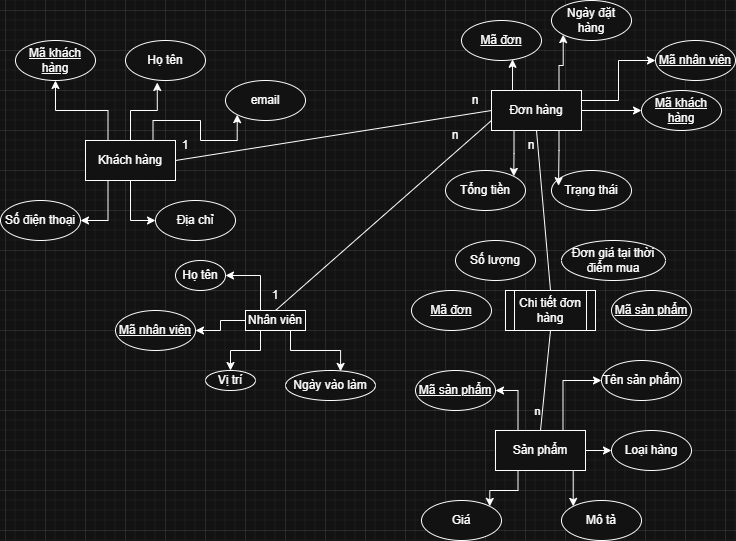

The diagram above was exported from draw.io. Its source (the exported page's mxGraphModel, read from the mxfile embedded in the PNG):
<mxGraphModel dx="1869" dy="1731" grid="1" gridSize="10" guides="1" tooltips="1" connect="1" arrows="1" fold="1" page="1" pageScale="1" pageWidth="827" pageHeight="1169" math="0" shadow="0">
  <root>
    <mxCell id="0" />
    <mxCell id="1" parent="0" />
    <mxCell id="an1Naxyz1UVaaQ5rdL6c-17" edge="1" parent="1" source="an1Naxyz1UVaaQ5rdL6c-1" style="edgeStyle=orthogonalEdgeStyle;rounded=0;orthogonalLoop=1;jettySize=auto;html=1;exitX=0.25;exitY=0;exitDx=0;exitDy=0;entryX=1;entryY=0.5;entryDx=0;entryDy=0;" target="an1Naxyz1UVaaQ5rdL6c-13">
      <mxGeometry relative="1" as="geometry" />
    </mxCell>
    <mxCell id="an1Naxyz1UVaaQ5rdL6c-19" edge="1" parent="1" source="an1Naxyz1UVaaQ5rdL6c-1" style="edgeStyle=orthogonalEdgeStyle;rounded=0;orthogonalLoop=1;jettySize=auto;html=1;exitX=0.25;exitY=1;exitDx=0;exitDy=0;" target="an1Naxyz1UVaaQ5rdL6c-15">
      <mxGeometry relative="1" as="geometry" />
    </mxCell>
    <mxCell id="an1Naxyz1UVaaQ5rdL6c-54" edge="1" parent="1" source="an1Naxyz1UVaaQ5rdL6c-1" style="edgeStyle=orthogonalEdgeStyle;rounded=0;orthogonalLoop=1;jettySize=auto;html=1;exitX=0;exitY=0.5;exitDx=0;exitDy=0;entryX=1;entryY=0.5;entryDx=0;entryDy=0;" target="an1Naxyz1UVaaQ5rdL6c-16">
      <mxGeometry relative="1" as="geometry" />
    </mxCell>
    <mxCell id="an1Naxyz1UVaaQ5rdL6c-1" parent="1" style="rounded=0;whiteSpace=wrap;html=1;" value="Nhân viên" vertex="1">
      <mxGeometry height="20" width="60" x="200" y="220" as="geometry" />
    </mxCell>
    <mxCell id="an1Naxyz1UVaaQ5rdL6c-21" edge="1" parent="1" source="an1Naxyz1UVaaQ5rdL6c-2" style="edgeStyle=orthogonalEdgeStyle;rounded=0;orthogonalLoop=1;jettySize=auto;html=1;exitX=0.25;exitY=0;exitDx=0;exitDy=0;entryX=0.5;entryY=1;entryDx=0;entryDy=0;" target="an1Naxyz1UVaaQ5rdL6c-10">
      <mxGeometry relative="1" as="geometry" />
    </mxCell>
    <mxCell id="an1Naxyz1UVaaQ5rdL6c-23" edge="1" parent="1" source="an1Naxyz1UVaaQ5rdL6c-2" style="edgeStyle=orthogonalEdgeStyle;rounded=0;orthogonalLoop=1;jettySize=auto;html=1;exitX=0.75;exitY=0;exitDx=0;exitDy=0;entryX=0;entryY=1;entryDx=0;entryDy=0;" target="an1Naxyz1UVaaQ5rdL6c-12">
      <mxGeometry relative="1" as="geometry" />
    </mxCell>
    <mxCell id="an1Naxyz1UVaaQ5rdL6c-24" edge="1" parent="1" source="an1Naxyz1UVaaQ5rdL6c-2" style="edgeStyle=orthogonalEdgeStyle;rounded=0;orthogonalLoop=1;jettySize=auto;html=1;exitX=0.25;exitY=1;exitDx=0;exitDy=0;entryX=1;entryY=0.5;entryDx=0;entryDy=0;" target="an1Naxyz1UVaaQ5rdL6c-8">
      <mxGeometry relative="1" as="geometry" />
    </mxCell>
    <mxCell id="an1Naxyz1UVaaQ5rdL6c-25" edge="1" parent="1" source="an1Naxyz1UVaaQ5rdL6c-2" style="edgeStyle=orthogonalEdgeStyle;rounded=0;orthogonalLoop=1;jettySize=auto;html=1;exitX=0.5;exitY=1;exitDx=0;exitDy=0;entryX=0;entryY=0.5;entryDx=0;entryDy=0;" target="an1Naxyz1UVaaQ5rdL6c-9">
      <mxGeometry relative="1" as="geometry" />
    </mxCell>
    <mxCell id="an1Naxyz1UVaaQ5rdL6c-2" parent="1" style="rounded=0;whiteSpace=wrap;html=1;" value="Khách hàng" vertex="1">
      <mxGeometry height="40" width="90" x="40" y="50" as="geometry" />
    </mxCell>
    <mxCell id="an1Naxyz1UVaaQ5rdL6c-42" edge="1" parent="1" source="an1Naxyz1UVaaQ5rdL6c-3" style="edgeStyle=orthogonalEdgeStyle;rounded=0;orthogonalLoop=1;jettySize=auto;html=1;exitX=0.75;exitY=0;exitDx=0;exitDy=0;entryX=0;entryY=1;entryDx=0;entryDy=0;" target="an1Naxyz1UVaaQ5rdL6c-36">
      <mxGeometry relative="1" as="geometry" />
    </mxCell>
    <mxCell id="an1Naxyz1UVaaQ5rdL6c-43" edge="1" parent="1" source="an1Naxyz1UVaaQ5rdL6c-3" style="edgeStyle=orthogonalEdgeStyle;rounded=0;orthogonalLoop=1;jettySize=auto;html=1;exitX=0.25;exitY=1;exitDx=0;exitDy=0;entryX=1;entryY=0;entryDx=0;entryDy=0;" target="an1Naxyz1UVaaQ5rdL6c-39">
      <mxGeometry relative="1" as="geometry" />
    </mxCell>
    <mxCell id="an1Naxyz1UVaaQ5rdL6c-68" edge="1" parent="1" source="an1Naxyz1UVaaQ5rdL6c-3" style="edgeStyle=orthogonalEdgeStyle;rounded=0;orthogonalLoop=1;jettySize=auto;html=1;exitX=1;exitY=0.5;exitDx=0;exitDy=0;entryX=0;entryY=0.5;entryDx=0;entryDy=0;" target="an1Naxyz1UVaaQ5rdL6c-66">
      <mxGeometry relative="1" as="geometry" />
    </mxCell>
    <mxCell id="an1Naxyz1UVaaQ5rdL6c-71" edge="1" parent="1" source="an1Naxyz1UVaaQ5rdL6c-3" style="edgeStyle=orthogonalEdgeStyle;rounded=0;orthogonalLoop=1;jettySize=auto;html=1;exitX=1;exitY=0.25;exitDx=0;exitDy=0;entryX=0;entryY=0.5;entryDx=0;entryDy=0;" target="an1Naxyz1UVaaQ5rdL6c-69">
      <mxGeometry relative="1" as="geometry" />
    </mxCell>
    <mxCell id="an1Naxyz1UVaaQ5rdL6c-3" parent="1" style="rounded=0;whiteSpace=wrap;html=1;" value="Đơn hàng" vertex="1">
      <mxGeometry height="40" width="90" x="446" as="geometry" />
    </mxCell>
    <mxCell id="an1Naxyz1UVaaQ5rdL6c-45" edge="1" parent="1" source="an1Naxyz1UVaaQ5rdL6c-4" style="edgeStyle=orthogonalEdgeStyle;rounded=0;orthogonalLoop=1;jettySize=auto;html=1;exitX=0.25;exitY=0;exitDx=0;exitDy=0;entryX=1;entryY=0.5;entryDx=0;entryDy=0;" target="an1Naxyz1UVaaQ5rdL6c-26">
      <mxGeometry relative="1" as="geometry" />
    </mxCell>
    <mxCell id="an1Naxyz1UVaaQ5rdL6c-60" connectable="0" parent="an1Naxyz1UVaaQ5rdL6c-45" style="edgeLabel;html=1;align=center;verticalAlign=middle;resizable=0;points=[];" value="n" vertex="1">
      <mxGeometry relative="1" x="-0.3344" y="-5" as="geometry">
        <mxPoint x="14" y="1" as="offset" />
      </mxGeometry>
    </mxCell>
    <mxCell id="an1Naxyz1UVaaQ5rdL6c-46" edge="1" parent="1" source="an1Naxyz1UVaaQ5rdL6c-4" style="edgeStyle=orthogonalEdgeStyle;rounded=0;orthogonalLoop=1;jettySize=auto;html=1;exitX=0.75;exitY=0;exitDx=0;exitDy=0;entryX=0;entryY=0.5;entryDx=0;entryDy=0;" target="an1Naxyz1UVaaQ5rdL6c-30">
      <mxGeometry relative="1" as="geometry" />
    </mxCell>
    <mxCell id="an1Naxyz1UVaaQ5rdL6c-47" edge="1" parent="1" source="an1Naxyz1UVaaQ5rdL6c-4" style="edgeStyle=orthogonalEdgeStyle;rounded=0;orthogonalLoop=1;jettySize=auto;html=1;exitX=1;exitY=0.5;exitDx=0;exitDy=0;entryX=0;entryY=0.5;entryDx=0;entryDy=0;" target="an1Naxyz1UVaaQ5rdL6c-34">
      <mxGeometry relative="1" as="geometry" />
    </mxCell>
    <mxCell id="an1Naxyz1UVaaQ5rdL6c-48" edge="1" parent="1" source="an1Naxyz1UVaaQ5rdL6c-4" style="edgeStyle=orthogonalEdgeStyle;rounded=0;orthogonalLoop=1;jettySize=auto;html=1;exitX=0.75;exitY=1;exitDx=0;exitDy=0;entryX=0;entryY=0;entryDx=0;entryDy=0;" target="an1Naxyz1UVaaQ5rdL6c-33">
      <mxGeometry relative="1" as="geometry" />
    </mxCell>
    <mxCell id="an1Naxyz1UVaaQ5rdL6c-49" edge="1" parent="1" source="an1Naxyz1UVaaQ5rdL6c-4" style="edgeStyle=orthogonalEdgeStyle;rounded=0;orthogonalLoop=1;jettySize=auto;html=1;exitX=0.25;exitY=1;exitDx=0;exitDy=0;entryX=1;entryY=0;entryDx=0;entryDy=0;" target="an1Naxyz1UVaaQ5rdL6c-32">
      <mxGeometry relative="1" as="geometry" />
    </mxCell>
    <mxCell id="an1Naxyz1UVaaQ5rdL6c-4" parent="1" style="rounded=0;whiteSpace=wrap;html=1;" value="Sản phẩm" vertex="1">
      <mxGeometry height="40" width="90" x="450" y="340" as="geometry" />
    </mxCell>
    <mxCell id="an1Naxyz1UVaaQ5rdL6c-7" parent="1" style="shape=process;whiteSpace=wrap;html=1;backgroundOutline=1;" value="Chi tiết đơn hàng" vertex="1">
      <mxGeometry height="40" width="90" x="460" y="200" as="geometry" />
    </mxCell>
    <mxCell id="an1Naxyz1UVaaQ5rdL6c-8" parent="1" style="ellipse;whiteSpace=wrap;html=1;" value="Số điện thoại" vertex="1">
      <mxGeometry height="40" width="80" x="-45" y="110" as="geometry" />
    </mxCell>
    <mxCell id="an1Naxyz1UVaaQ5rdL6c-9" parent="1" style="ellipse;whiteSpace=wrap;html=1;" value="Địa chỉ" vertex="1">
      <mxGeometry height="40" width="80" x="110" y="110" as="geometry" />
    </mxCell>
    <mxCell id="an1Naxyz1UVaaQ5rdL6c-10" parent="1" style="ellipse;whiteSpace=wrap;html=1;fontStyle=4" value="Mã khách hàng" vertex="1">
      <mxGeometry height="40" width="80" x="-30" y="-50" as="geometry" />
    </mxCell>
    <mxCell id="an1Naxyz1UVaaQ5rdL6c-11" parent="1" style="ellipse;whiteSpace=wrap;html=1;" value="Họ tên" vertex="1">
      <mxGeometry height="40" width="80" x="80" y="-50" as="geometry" />
    </mxCell>
    <mxCell id="an1Naxyz1UVaaQ5rdL6c-12" parent="1" style="ellipse;whiteSpace=wrap;html=1;" value="email" vertex="1">
      <mxGeometry height="40" width="80" x="180" y="-10" as="geometry" />
    </mxCell>
    <mxCell id="an1Naxyz1UVaaQ5rdL6c-13" parent="1" style="ellipse;whiteSpace=wrap;html=1;" value="Họ tên" vertex="1">
      <mxGeometry height="30" width="50" x="130" y="170" as="geometry" />
    </mxCell>
    <mxCell id="an1Naxyz1UVaaQ5rdL6c-14" parent="1" style="ellipse;whiteSpace=wrap;html=1;" value="Ngày vào làm" vertex="1">
      <mxGeometry height="30" width="90" x="240" y="280" as="geometry" />
    </mxCell>
    <mxCell id="an1Naxyz1UVaaQ5rdL6c-15" parent="1" style="ellipse;whiteSpace=wrap;html=1;" value="Vị trí" vertex="1">
      <mxGeometry height="20" width="50" x="160" y="280" as="geometry" />
    </mxCell>
    <mxCell id="an1Naxyz1UVaaQ5rdL6c-16" parent="1" style="ellipse;whiteSpace=wrap;html=1;fontStyle=4" value="Mã nhân viên" vertex="1">
      <mxGeometry height="40" width="80" x="70" y="220" as="geometry" />
    </mxCell>
    <mxCell id="an1Naxyz1UVaaQ5rdL6c-20" edge="1" parent="1" source="an1Naxyz1UVaaQ5rdL6c-1" style="edgeStyle=orthogonalEdgeStyle;rounded=0;orthogonalLoop=1;jettySize=auto;html=1;exitX=0.75;exitY=1;exitDx=0;exitDy=0;entryX=0.612;entryY=0.03;entryDx=0;entryDy=0;entryPerimeter=0;" target="an1Naxyz1UVaaQ5rdL6c-14">
      <mxGeometry relative="1" as="geometry" />
    </mxCell>
    <mxCell id="an1Naxyz1UVaaQ5rdL6c-22" edge="1" parent="1" source="an1Naxyz1UVaaQ5rdL6c-2" style="edgeStyle=orthogonalEdgeStyle;rounded=0;orthogonalLoop=1;jettySize=auto;html=1;exitX=0.5;exitY=0;exitDx=0;exitDy=0;entryX=0.397;entryY=1.05;entryDx=0;entryDy=0;entryPerimeter=0;" target="an1Naxyz1UVaaQ5rdL6c-11">
      <mxGeometry relative="1" as="geometry" />
    </mxCell>
    <mxCell id="an1Naxyz1UVaaQ5rdL6c-26" parent="1" style="ellipse;whiteSpace=wrap;html=1;fontStyle=4" value="Mã sản phẩm" vertex="1">
      <mxGeometry height="40" width="80" x="370" y="280" as="geometry" />
    </mxCell>
    <mxCell id="an1Naxyz1UVaaQ5rdL6c-30" parent="1" style="ellipse;whiteSpace=wrap;html=1;fontStyle=0" value="Tên sản phẩm" vertex="1">
      <mxGeometry height="40" width="80" x="556" y="270" as="geometry" />
    </mxCell>
    <mxCell id="an1Naxyz1UVaaQ5rdL6c-32" parent="1" style="ellipse;whiteSpace=wrap;html=1;fontStyle=0" value="Giá" vertex="1">
      <mxGeometry height="40" width="80" x="376" y="410" as="geometry" />
    </mxCell>
    <mxCell id="an1Naxyz1UVaaQ5rdL6c-33" parent="1" style="ellipse;whiteSpace=wrap;html=1;fontStyle=0" value="Mô tả" vertex="1">
      <mxGeometry height="40" width="80" x="516" y="410" as="geometry" />
    </mxCell>
    <mxCell id="an1Naxyz1UVaaQ5rdL6c-34" parent="1" style="ellipse;whiteSpace=wrap;html=1;fontStyle=0" value="Loại hàng" vertex="1">
      <mxGeometry height="40" width="80" x="566" y="340" as="geometry" />
    </mxCell>
    <mxCell id="an1Naxyz1UVaaQ5rdL6c-35" parent="1" style="ellipse;whiteSpace=wrap;html=1;fontStyle=4" value="Mã đơn" vertex="1">
      <mxGeometry height="40" width="80" x="416" y="-70" as="geometry" />
    </mxCell>
    <mxCell id="an1Naxyz1UVaaQ5rdL6c-36" parent="1" style="ellipse;whiteSpace=wrap;html=1;fontStyle=0" value="Ngày đặt hàng" vertex="1">
      <mxGeometry height="40" width="80" x="506" y="-90" as="geometry" />
    </mxCell>
    <mxCell id="an1Naxyz1UVaaQ5rdL6c-37" parent="1" style="ellipse;whiteSpace=wrap;html=1;fontStyle=0" value="Trạng thái" vertex="1">
      <mxGeometry height="40" width="80" x="506" y="80" as="geometry" />
    </mxCell>
    <mxCell id="an1Naxyz1UVaaQ5rdL6c-39" parent="1" style="ellipse;whiteSpace=wrap;html=1;fontStyle=0" value="Tổng tiền" vertex="1">
      <mxGeometry height="40" width="80" x="400" y="80" as="geometry" />
    </mxCell>
    <mxCell id="an1Naxyz1UVaaQ5rdL6c-41" edge="1" parent="1" source="an1Naxyz1UVaaQ5rdL6c-3" style="edgeStyle=orthogonalEdgeStyle;rounded=0;orthogonalLoop=1;jettySize=auto;html=1;exitX=0.25;exitY=0;exitDx=0;exitDy=0;entryX=0.638;entryY=0.97;entryDx=0;entryDy=0;entryPerimeter=0;" target="an1Naxyz1UVaaQ5rdL6c-35">
      <mxGeometry relative="1" as="geometry" />
    </mxCell>
    <mxCell id="an1Naxyz1UVaaQ5rdL6c-44" edge="1" parent="1" source="an1Naxyz1UVaaQ5rdL6c-3" style="edgeStyle=orthogonalEdgeStyle;rounded=0;orthogonalLoop=1;jettySize=auto;html=1;exitX=0.75;exitY=1;exitDx=0;exitDy=0;entryX=0.088;entryY=0.38;entryDx=0;entryDy=0;entryPerimeter=0;" target="an1Naxyz1UVaaQ5rdL6c-37">
      <mxGeometry relative="1" as="geometry" />
    </mxCell>
    <mxCell id="an1Naxyz1UVaaQ5rdL6c-50" edge="1" parent="1" source="an1Naxyz1UVaaQ5rdL6c-2" style="endArrow=none;html=1;rounded=0;entryX=0;entryY=0.5;entryDx=0;entryDy=0;exitX=1;exitY=0.5;exitDx=0;exitDy=0;" target="an1Naxyz1UVaaQ5rdL6c-3" value="">
      <mxGeometry height="50" relative="1" width="50" as="geometry">
        <mxPoint x="270" y="220" as="sourcePoint" />
        <mxPoint x="320" y="170" as="targetPoint" />
      </mxGeometry>
    </mxCell>
    <mxCell id="an1Naxyz1UVaaQ5rdL6c-51" parent="1" style="text;html=1;whiteSpace=wrap;strokeColor=none;fillColor=none;align=center;verticalAlign=middle;rounded=0;" value="1" vertex="1">
      <mxGeometry height="30" width="60" x="110" y="40" as="geometry" />
    </mxCell>
    <mxCell id="an1Naxyz1UVaaQ5rdL6c-52" parent="1" style="text;html=1;whiteSpace=wrap;strokeColor=none;fillColor=none;align=center;verticalAlign=middle;rounded=0;" value="n" vertex="1">
      <mxGeometry height="30" width="60" x="400" y="-5" as="geometry" />
    </mxCell>
    <mxCell id="an1Naxyz1UVaaQ5rdL6c-53" edge="1" parent="1" source="an1Naxyz1UVaaQ5rdL6c-1" style="endArrow=none;html=1;rounded=0;entryX=0;entryY=0.75;entryDx=0;entryDy=0;exitX=0.5;exitY=0;exitDx=0;exitDy=0;" target="an1Naxyz1UVaaQ5rdL6c-3" value="">
      <mxGeometry height="50" relative="1" width="50" as="geometry">
        <mxPoint x="270" y="220" as="sourcePoint" />
        <mxPoint x="320" y="170" as="targetPoint" />
      </mxGeometry>
    </mxCell>
    <mxCell id="an1Naxyz1UVaaQ5rdL6c-55" parent="1" style="text;html=1;whiteSpace=wrap;strokeColor=none;fillColor=none;align=center;verticalAlign=middle;rounded=0;" value="1" vertex="1">
      <mxGeometry height="30" width="60" x="200" y="190" as="geometry" />
    </mxCell>
    <mxCell id="an1Naxyz1UVaaQ5rdL6c-56" parent="1" style="text;html=1;whiteSpace=wrap;strokeColor=none;fillColor=none;align=center;verticalAlign=middle;rounded=0;" value="n" vertex="1">
      <mxGeometry height="30" width="60" x="380" y="30" as="geometry" />
    </mxCell>
    <mxCell id="an1Naxyz1UVaaQ5rdL6c-57" edge="1" parent="1" source="an1Naxyz1UVaaQ5rdL6c-7" style="endArrow=none;html=1;rounded=0;entryX=0.5;entryY=1;entryDx=0;entryDy=0;exitX=0.5;exitY=0;exitDx=0;exitDy=0;" target="an1Naxyz1UVaaQ5rdL6c-3" value="">
      <mxGeometry height="50" relative="1" width="50" as="geometry">
        <mxPoint x="270" y="220" as="sourcePoint" />
        <mxPoint x="320" y="170" as="targetPoint" />
      </mxGeometry>
    </mxCell>
    <mxCell id="an1Naxyz1UVaaQ5rdL6c-58" edge="1" parent="1" source="an1Naxyz1UVaaQ5rdL6c-7" style="endArrow=none;html=1;rounded=0;entryX=0.5;entryY=0;entryDx=0;entryDy=0;exitX=0.5;exitY=1;exitDx=0;exitDy=0;" target="an1Naxyz1UVaaQ5rdL6c-4" value="">
      <mxGeometry height="50" relative="1" width="50" as="geometry">
        <mxPoint x="270" y="220" as="sourcePoint" />
        <mxPoint x="320" y="170" as="targetPoint" />
      </mxGeometry>
    </mxCell>
    <mxCell id="an1Naxyz1UVaaQ5rdL6c-59" parent="1" style="text;html=1;whiteSpace=wrap;strokeColor=none;fillColor=none;align=center;verticalAlign=middle;rounded=0;" value="n" vertex="1">
      <mxGeometry height="30" width="60" x="456" y="40" as="geometry" />
    </mxCell>
    <mxCell id="an1Naxyz1UVaaQ5rdL6c-61" parent="1" style="ellipse;whiteSpace=wrap;html=1;fontStyle=0" value="Số lượng" vertex="1">
      <mxGeometry height="40" width="80" x="410" y="150" as="geometry" />
    </mxCell>
    <mxCell id="an1Naxyz1UVaaQ5rdL6c-62" parent="1" style="ellipse;whiteSpace=wrap;html=1;fontStyle=0" value="Đơn giá tại thời điểm mua" vertex="1">
      <mxGeometry height="40" width="104" x="516" y="150" as="geometry" />
    </mxCell>
    <mxCell id="an1Naxyz1UVaaQ5rdL6c-64" parent="1" style="ellipse;whiteSpace=wrap;html=1;fontStyle=4" value="Mã đơn" vertex="1">
      <mxGeometry height="40" width="80" x="366" y="200" as="geometry" />
    </mxCell>
    <mxCell id="an1Naxyz1UVaaQ5rdL6c-65" parent="1" style="ellipse;whiteSpace=wrap;html=1;fontStyle=4" value="Mã sản phẩm" vertex="1">
      <mxGeometry height="40" width="80" x="566" y="200" as="geometry" />
    </mxCell>
    <mxCell id="an1Naxyz1UVaaQ5rdL6c-66" parent="1" style="ellipse;whiteSpace=wrap;html=1;fontStyle=4" value="Mã khách hàng" vertex="1">
      <mxGeometry height="40" width="80" x="596" as="geometry" />
    </mxCell>
    <mxCell id="an1Naxyz1UVaaQ5rdL6c-69" parent="1" style="ellipse;whiteSpace=wrap;html=1;fontStyle=4" value="Mã nhân viên" vertex="1">
      <mxGeometry height="40" width="80" x="610" y="-50" as="geometry" />
    </mxCell>
  </root>
</mxGraphModel>